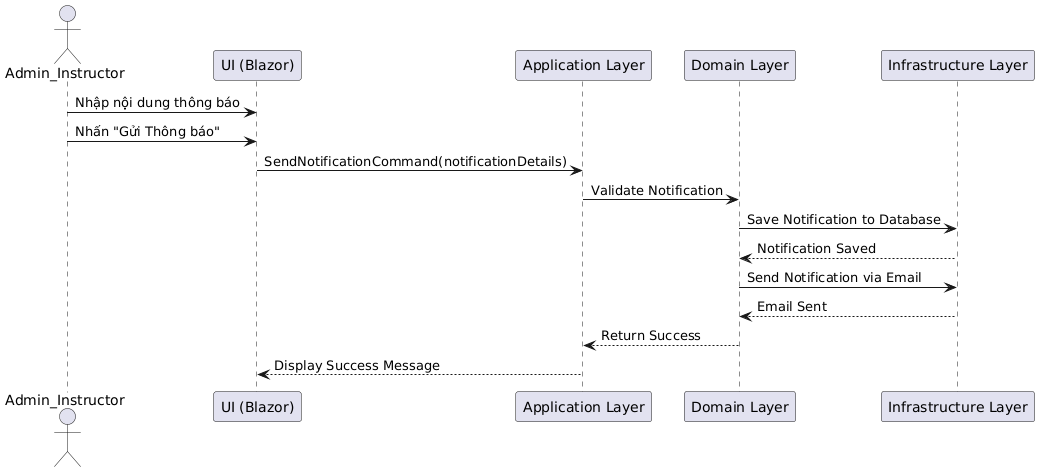

The diagram above was rendered by PlantUML. Its source (embedded in the PNG):
@startuml
actor Admin_Instructor as U
participant "UI (Blazor)" as UI
participant "Application Layer" as App
participant "Domain Layer" as Domain
participant "Infrastructure Layer" as Infra

U -> UI: Nhập nội dung thông báo
U -> UI: Nhấn "Gửi Thông báo"
UI -> App: SendNotificationCommand(notificationDetails)
App -> Domain: Validate Notification
Domain -> Infra: Save Notification to Database
Infra --> Domain: Notification Saved
Domain -> Infra: Send Notification via Email
Infra --> Domain: Email Sent
Domain --> App: Return Success
App --> UI: Display Success Message
@enduml